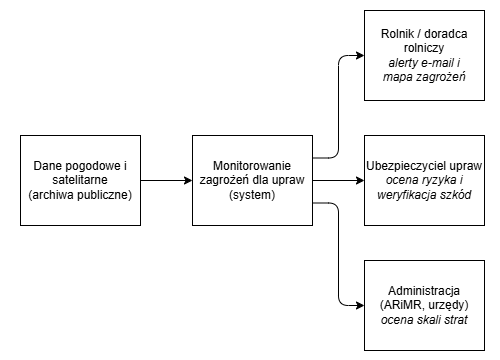

The diagram above was exported from draw.io. Its source (the exported page's mxGraphModel, read from the mxfile embedded in the PNG):
<mxGraphModel dx="1285" dy="772" grid="1" gridSize="10" guides="1" tooltips="1" connect="1" arrows="1" fold="1" page="1" pageScale="1" pageWidth="827" pageHeight="1169" math="0" shadow="0">
  <root>
    <mxCell id="0" />
    <mxCell id="1" parent="0" />
    <mxCell id="bvjf-K1btETCRhB_04ef-11" parent="1" style="rounded=0;whiteSpace=wrap;html=1;strokeColor=none;" value="" vertex="1">
      <mxGeometry height="360" width="500" x="20" y="385" as="geometry" />
    </mxCell>
    <mxCell id="bvjf-K1btETCRhB_04ef-7" edge="1" parent="1" source="bvjf-K1btETCRhB_04ef-2" style="edgeStyle=orthogonalEdgeStyle;shape=connector;curved=1;rounded=1;curveGeometry=1;orthogonalLoop=1;jettySize=auto;html=1;strokeColor=default;align=center;verticalAlign=middle;fontFamily=Helvetica;fontSize=11;fontColor=default;labelBackgroundColor=default;endArrow=classic;" target="bvjf-K1btETCRhB_04ef-3">
      <mxGeometry relative="1" as="geometry" />
    </mxCell>
    <mxCell id="bvjf-K1btETCRhB_04ef-2" parent="1" style="rounded=0;whiteSpace=wrap;html=1;" value="Dane pogodowe i satelitarne &lt;br&gt;(archiwa publiczne)" vertex="1">
      <mxGeometry height="90" width="120" x="40" y="520" as="geometry" />
    </mxCell>
    <mxCell id="bvjf-K1btETCRhB_04ef-8" edge="1" parent="1" source="bvjf-K1btETCRhB_04ef-3" style="edgeStyle=orthogonalEdgeStyle;shape=connector;curved=1;rounded=1;curveGeometry=1;orthogonalLoop=1;jettySize=auto;html=1;strokeColor=default;align=center;verticalAlign=middle;fontFamily=Helvetica;fontSize=11;fontColor=default;labelBackgroundColor=default;endArrow=classic;" target="bvjf-K1btETCRhB_04ef-5">
      <mxGeometry relative="1" as="geometry" />
    </mxCell>
    <mxCell id="bvjf-K1btETCRhB_04ef-9" edge="1" parent="1" source="bvjf-K1btETCRhB_04ef-3" style="edgeStyle=orthogonalEdgeStyle;shape=connector;rounded=1;orthogonalLoop=1;jettySize=auto;html=1;exitX=1;exitY=0.25;exitDx=0;exitDy=0;entryX=0;entryY=0.5;entryDx=0;entryDy=0;strokeColor=default;align=center;verticalAlign=middle;fontFamily=Helvetica;fontSize=11;fontColor=default;labelBackgroundColor=default;endArrow=classic;" target="bvjf-K1btETCRhB_04ef-4">
      <mxGeometry relative="1" x="-0.0054" as="geometry" />
    </mxCell>
    <mxCell id="bvjf-K1btETCRhB_04ef-10" edge="1" parent="1" source="bvjf-K1btETCRhB_04ef-3" style="edgeStyle=orthogonalEdgeStyle;shape=connector;rounded=1;orthogonalLoop=1;jettySize=auto;html=1;exitX=1;exitY=0.75;exitDx=0;exitDy=0;entryX=0;entryY=0.5;entryDx=0;entryDy=0;strokeColor=default;align=center;verticalAlign=middle;fontFamily=Helvetica;fontSize=11;fontColor=default;labelBackgroundColor=default;endArrow=classic;" target="bvjf-K1btETCRhB_04ef-6">
      <mxGeometry relative="1" x="-0.0054" as="geometry" />
    </mxCell>
    <mxCell id="bvjf-K1btETCRhB_04ef-3" parent="1" style="rounded=0;whiteSpace=wrap;html=1;" value="Monitorowanie zagrożeń dla upraw&lt;br&gt;(system)" vertex="1">
      <mxGeometry height="90" width="120" x="212" y="520" as="geometry" />
    </mxCell>
    <mxCell id="bvjf-K1btETCRhB_04ef-4" parent="1" style="rounded=0;whiteSpace=wrap;html=1;" value="Rolnik / doradca rolniczy&lt;div&gt;&lt;i&gt;alerty e-mail i &lt;br&gt;mapa zagrożeń&lt;/i&gt;&lt;/div&gt;" vertex="1">
      <mxGeometry height="90" width="120" x="384" y="395" as="geometry" />
    </mxCell>
    <mxCell id="bvjf-K1btETCRhB_04ef-5" parent="1" style="rounded=0;whiteSpace=wrap;html=1;" value="Ubezpieczyciel upraw&lt;br&gt;&lt;i&gt;ocena ryzyka i&lt;/i&gt;&lt;div&gt;&lt;i&gt;weryfikacja szkód&lt;/i&gt;&lt;/div&gt;" vertex="1">
      <mxGeometry height="90" width="120" x="384" y="520" as="geometry" />
    </mxCell>
    <mxCell id="bvjf-K1btETCRhB_04ef-6" parent="1" style="rounded=0;whiteSpace=wrap;html=1;" value="Administracja&lt;br&gt;(ARiMR, urzędy)&lt;br&gt;&lt;i&gt;ocena skali strat&lt;/i&gt;" vertex="1">
      <mxGeometry height="90" width="120" x="384" y="645" as="geometry" />
    </mxCell>
  </root>
</mxGraphModel>